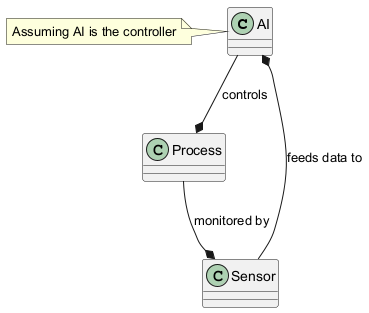

The diagram above was rendered by PlantUML. Its source (embedded in the PNG):
@startuml
class AI {
}
class Process {
}
class Sensor {
}
AI --* Process : controls
Process --* Sensor : monitored by
Sensor --* AI : feeds data to
note left of AI: Assuming AI is the controller
@enduml